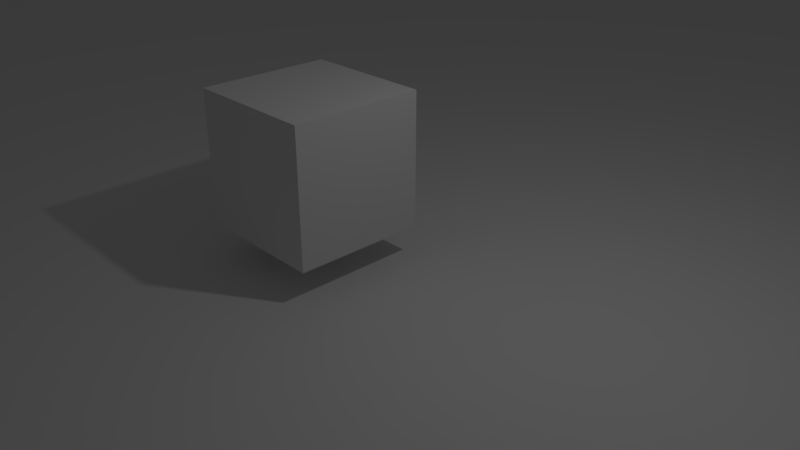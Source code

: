 # Source: mouse_motion_game.blend  (saved by Blender 2.79.0; exported with 4.5.12 LTS)
import bpy
from mathutils import Matrix  # noqa: F401  (used for matrix-valued properties, if any)

bpy.ops.wm.read_factory_settings(use_empty=True)
scene = bpy.context.scene
scene.name = 'Scene'

# ---- collections
col_collection_1 = bpy.data.collections.new('Collection 1'); scene.collection.children.link(col_collection_1)

# ---- materials (node trees are filled in below, after node groups)
mat_material = bpy.data.materials.new('Material')
mat_material.alpha_threshold = 0.0
mat_material.use_transparent_shadow = False
mat_material.roughness = 0.5
mat_material.line_color = (0.0, 0.0, 0.0, 1.0)

# ---- material node trees

# ---- world
world_world = bpy.data.worlds.new('World'); scene.world = world_world
world_world.color = (0.05088, 0.05088, 0.05088)
world_world.use_sun_shadow = False
world_world.sun_shadow_jitter_overblur = 0.0
world_world.cycles.sampling_method = 'MANUAL'

# ---- cameras
cam_camera = bpy.data.cameras.new('Camera')
cam_camera.clip_end = 100.0
cam_camera.lens = 35.0
cam_camera.sensor_width = 32.0
cam_camera.sensor_height = 18.0
cam_camera.ortho_scale = 7.314
cam_camera.dof.focus_distance = 0.0
cam_camera.dof.aperture_fstop = 128.0

# ---- lights
light_lamp = bpy.data.lights.new('Lamp', 'POINT')
light_lamp.transmission_factor = 0.0
light_lamp.cutoff_distance = 30.0
light_lamp.energy = 100.0
light_lamp.shadow_buffer_clip_start = 1.001
light_lamp.shadow_soft_size = 0.1
light_lamp.shadow_maximum_resolution = 0.006
light_lamp.use_absolute_resolution = True

# ---- meshes
me_plane = bpy.data.meshes.new('Plane')
me_plane.from_pydata([(-1.0, -1.0, 0.0), (1.0, -1.0, 0.0), (-1.0, 1.0, 0.0), (1.0, 1.0, 0.0)], [], [(0, 1, 3, 2)])
me_plane.use_remesh_preserve_volume = False
me_plane.use_remesh_preserve_attributes = False
me_plane.use_mirror_vertex_groups = False
me_plane.update()
me_cube = bpy.data.meshes.new('Cube')
me_cube.from_pydata([(1.0, 1.0, -1.0), (1.0, -1.0, -1.0), (-1.0, -1.0, -1.0), (-1.0, 1.0, -1.0), (1.0, 1.0, 1.0), (1.0, -1.0, 1.0), (-1.0, -1.0, 1.0), (-1.0, 1.0, 1.0)], [], [(0, 1, 2, 3), (4, 7, 6, 5), (0, 4, 5, 1), (1, 5, 6, 2), (2, 6, 7, 3), (4, 0, 3, 7)])
me_cube.materials.append(mat_material)
me_cube.use_remesh_preserve_volume = False
me_cube.use_remesh_preserve_attributes = False
me_cube.use_mirror_vertex_groups = False
me_cube.update()

# ---- objects
ob_plane = bpy.data.objects.new('Plane', me_plane)
ob_cube = bpy.data.objects.new('Cube', me_cube)
ob_lamp = bpy.data.objects.new('Lamp', light_lamp)
ob_camera = bpy.data.objects.new('Camera', cam_camera)

# ---- transforms, parenting, visibility, modifiers, constraints
ob_plane.location = (1.0, 0.3359, -0.4797)
ob_plane.scale = (30.0, 30.0, 30.0)
ob_plane.lineart.crease_threshold = 0.0
ob_cube.location = (0.0, 0.0, 1.0)
ob_cube.lock_rotations_4d = False
ob_cube.empty_display_type = 'ARROWS'
ob_cube.lineart.crease_threshold = 0.0
ob_lamp.location = (4.076, 1.005, 5.904)
ob_lamp.rotation_euler = (0.6503, 0.05522, 1.866)
ob_lamp.lock_rotations_4d = False
ob_lamp.empty_display_type = 'ARROWS'
ob_lamp.color = (0.0, 0.0, 0.0, 0.0)
ob_lamp.lineart.crease_threshold = 0.0
ob_camera.location = (8.933, -6.776, 5.538)
ob_camera.rotation_euler = (1.109, 0.0, 0.8149)
ob_camera.lock_rotations_4d = False
ob_camera.empty_display_type = 'ARROWS'
ob_camera.color = (0.0, 0.0, 0.0, 0.0)
ob_camera.display_type = 'WIRE'
ob_camera.lineart.crease_threshold = 0.0

# ---- collection membership
col_collection_1.objects.link(ob_plane)
col_collection_1.objects.link(ob_cube)
col_collection_1.objects.link(ob_lamp)
col_collection_1.objects.link(ob_camera)

# ---- scene / render settings (as saved in the file)
scene.camera = ob_camera
scene.frame_start = 1; scene.frame_end = 250; scene.frame_set(1)
scene.render.engine = 'BLENDER_EEVEE_NEXT'
scene.render.resolution_percentage = 50
scene.render.dither_intensity = 0.0
scene.cycles.use_denoising = False
scene.cycles.samples = 128
scene.cycles.sampling_pattern = 'TABULATED_SOBOL'
scene.cycles.use_adaptive_sampling = False
scene.cycles.use_light_tree = False
scene.cycles.blur_glossy = 0.0
scene.cycles.sample_clamp_indirect = 0.0
scene.view_settings.view_transform = 'Standard'
bpy.context.view_layer.update()
